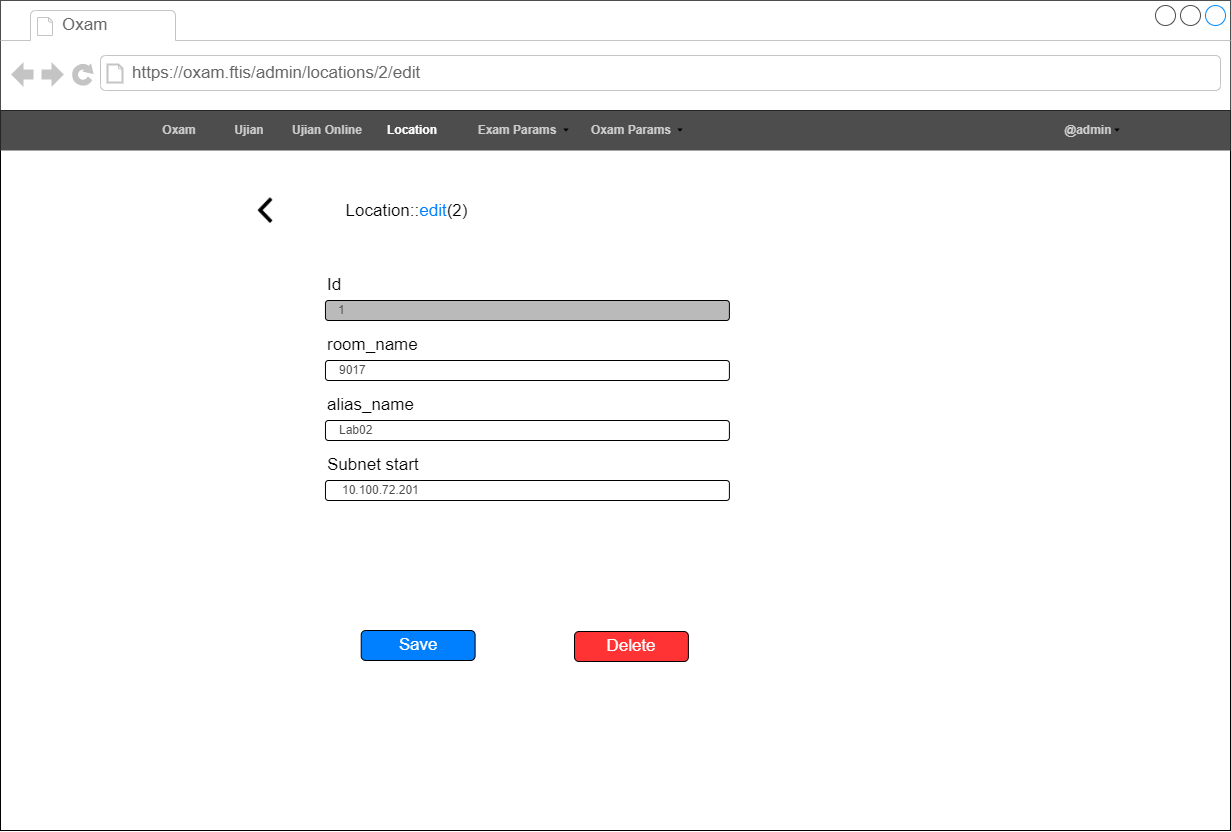

The diagram above was exported from draw.io. Its source (the exported page's mxGraphModel, read from the mxfile embedded in the PNG):
<mxGraphModel dx="6962" dy="2093" grid="1" gridSize="10" guides="1" tooltips="1" connect="1" arrows="1" fold="1" page="1" pageScale="1" pageWidth="850" pageHeight="1100" math="0" shadow="0">
  <root>
    <mxCell id="0" />
    <mxCell id="1" parent="0" />
    <mxCell id="2" value="" style="strokeWidth=1;shadow=0;dashed=0;align=center;html=1;shape=mxgraph.mockup.containers.browserWindow;rSize=0;strokeColor=#4D4D4D;strokeColor2=#008cff;strokeColor3=#c4c4c4;mainText=,;recursiveResize=0;" vertex="1" parent="1">
      <mxGeometry x="-3630" y="950" width="1230" height="830" as="geometry" />
    </mxCell>
    <mxCell id="3" value="Oxam" style="strokeWidth=1;shadow=0;dashed=0;align=center;html=1;shape=mxgraph.mockup.containers.anchor;fontSize=17;fontColor=#666666;align=left;" vertex="1" parent="2">
      <mxGeometry x="60" y="12" width="110" height="26" as="geometry" />
    </mxCell>
    <mxCell id="4" value="https://oxam.ftis/admin/locations/2/edit" style="strokeWidth=1;shadow=0;dashed=0;align=center;html=1;shape=mxgraph.mockup.containers.anchor;rSize=0;fontSize=17;fontColor=#666666;align=left;" vertex="1" parent="2">
      <mxGeometry x="130" y="60" width="250" height="26" as="geometry" />
    </mxCell>
    <mxCell id="5" value="" style="group" vertex="1" connectable="0" parent="2">
      <mxGeometry y="110" width="1230" height="720" as="geometry" />
    </mxCell>
    <mxCell id="6" value="" style="rounded=0;whiteSpace=wrap;html=1;" vertex="1" parent="5">
      <mxGeometry width="1230" height="720" as="geometry" />
    </mxCell>
    <mxCell id="7" value="" style="group;fontSize=21;" vertex="1" connectable="0" parent="5">
      <mxGeometry x="227.77777777777777" y="80" width="295.7352777777778" height="41" as="geometry" />
    </mxCell>
    <mxCell id="8" value="&lt;font style=&quot;font-size: 17px&quot;&gt;Location::&lt;font color=&quot;#007fff&quot; style=&quot;font-size: 17px&quot;&gt;edit&lt;/font&gt;(2)&lt;/font&gt;" style="text;html=1;strokeColor=none;fillColor=none;align=center;verticalAlign=middle;whiteSpace=wrap;rounded=0;" vertex="1" parent="7">
      <mxGeometry x="62.26005847953217" width="233.47521929824563" height="41" as="geometry" />
    </mxCell>
    <mxCell id="9" value="" style="shape=image;html=1;verticalAlign=top;verticalLabelPosition=bottom;labelBackgroundColor=#ffffff;imageAspect=0;aspect=fixed;image=https://cdn4.iconfinder.com/data/icons/ionicons/512/icon-chevron-left-128.png;imageBackground=none;fontColor=#007FFF;" vertex="1" parent="7">
      <mxGeometry x="22.77777777777778" y="5.69" width="28.92452380952381" height="28.92452380952381" as="geometry" />
    </mxCell>
    <mxCell id="10" value="" style="group" vertex="1" connectable="0" parent="5">
      <mxGeometry x="296.11111111111114" y="160" width="432.7777777777778" height="60" as="geometry" />
    </mxCell>
    <mxCell id="11" value="&lt;blockquote style=&quot;text-align: justify ; margin: 0px 0px 0px 40px ; border: none ; padding: 0px&quot;&gt;&lt;br&gt;&lt;/blockquote&gt;" style="rounded=1;whiteSpace=wrap;html=1;fontSize=17;fontColor=#007FFF;fillColor=#BABABA;align=left;" vertex="1" parent="10">
      <mxGeometry x="28.851851851851855" y="30" width="403.925925925926" height="20" as="geometry" />
    </mxCell>
    <mxCell id="12" value="&lt;font color=&quot;#000000&quot;&gt;Id&lt;/font&gt;" style="text;html=1;strokeColor=none;fillColor=none;align=left;verticalAlign=middle;whiteSpace=wrap;rounded=0;fontSize=17;fontColor=#007FFF;" vertex="1" parent="10">
      <mxGeometry x="28.851851851851855" width="57.70370370370371" height="30" as="geometry" />
    </mxCell>
    <mxCell id="13" value="1" style="text;html=1;strokeColor=none;fillColor=none;align=left;verticalAlign=middle;whiteSpace=wrap;rounded=0;labelBackgroundColor=none;fontSize=12;fontColor=#4D4D4D;opacity=20;" vertex="1" parent="10">
      <mxGeometry x="39.88888888888869" y="25" width="60" height="30" as="geometry" />
    </mxCell>
    <mxCell id="14" value="" style="group" vertex="1" connectable="0" parent="5">
      <mxGeometry x="296.11111111111114" y="220" width="432.7777777777778" height="55" as="geometry" />
    </mxCell>
    <mxCell id="15" value="&lt;blockquote style=&quot;margin: 0px 0px 0px 40px ; border: none ; padding: 0px&quot;&gt;&lt;br&gt;&lt;/blockquote&gt;" style="rounded=1;whiteSpace=wrap;html=1;fontSize=17;fontColor=#007FFF;align=left;" vertex="1" parent="14">
      <mxGeometry x="28.851851851851855" y="30" width="403.925925925926" height="20" as="geometry" />
    </mxCell>
    <mxCell id="16" value="&lt;font color=&quot;#000000&quot;&gt;room_name&lt;/font&gt;" style="text;html=1;strokeColor=none;fillColor=none;align=left;verticalAlign=middle;whiteSpace=wrap;rounded=0;fontSize=17;fontColor=#007FFF;" vertex="1" parent="14">
      <mxGeometry x="28.851851851851855" width="158.6851851851852" height="30" as="geometry" />
    </mxCell>
    <mxCell id="17" value="9017" style="text;html=1;strokeColor=none;fillColor=none;align=left;verticalAlign=middle;whiteSpace=wrap;rounded=0;labelBackgroundColor=none;fontSize=12;fontColor=#4D4D4D;opacity=20;" vertex="1" parent="14">
      <mxGeometry x="40.84888888888869" y="25" width="60" height="30" as="geometry" />
    </mxCell>
    <mxCell id="18" value="" style="group" vertex="1" connectable="0" parent="5">
      <mxGeometry x="296.11111111111114" y="280" width="432.7777777777778" height="55" as="geometry" />
    </mxCell>
    <mxCell id="19" value="" style="rounded=1;whiteSpace=wrap;html=1;fontSize=17;fontColor=#007FFF;" vertex="1" parent="18">
      <mxGeometry x="28.851851851851855" y="30" width="403.925925925926" height="20" as="geometry" />
    </mxCell>
    <mxCell id="20" value="&lt;font color=&quot;#000000&quot;&gt;alias_name&lt;/font&gt;" style="text;html=1;strokeColor=none;fillColor=none;align=left;verticalAlign=middle;whiteSpace=wrap;rounded=0;fontSize=17;fontColor=#007FFF;" vertex="1" parent="18">
      <mxGeometry x="28.851851851851855" width="158.6851851851852" height="30" as="geometry" />
    </mxCell>
    <mxCell id="21" value="Lab02" style="text;html=1;strokeColor=none;fillColor=none;align=left;verticalAlign=middle;whiteSpace=wrap;rounded=0;labelBackgroundColor=none;fontSize=12;fontColor=#4D4D4D;opacity=20;" vertex="1" parent="18">
      <mxGeometry x="40.84888888888872" y="25" width="60" height="30" as="geometry" />
    </mxCell>
    <mxCell id="22" value="" style="group" vertex="1" connectable="0" parent="5">
      <mxGeometry x="296.11111111111114" y="340" width="432.7777777777778" height="55" as="geometry" />
    </mxCell>
    <mxCell id="23" value="" style="rounded=1;whiteSpace=wrap;html=1;fontSize=17;fontColor=#007FFF;" vertex="1" parent="22">
      <mxGeometry x="28.851851851851855" y="30" width="403.925925925926" height="20" as="geometry" />
    </mxCell>
    <mxCell id="24" value="&lt;font color=&quot;#000000&quot;&gt;Subnet start&lt;/font&gt;" style="text;html=1;strokeColor=none;fillColor=none;align=left;verticalAlign=middle;whiteSpace=wrap;rounded=0;fontSize=17;fontColor=#007FFF;" vertex="1" parent="22">
      <mxGeometry x="28.851851851851855" width="158.6851851851852" height="30" as="geometry" />
    </mxCell>
    <mxCell id="25" value="10.100.72.201" style="text;html=1;strokeColor=none;fillColor=none;align=left;verticalAlign=middle;whiteSpace=wrap;rounded=0;labelBackgroundColor=none;fontSize=12;fontColor=#4D4D4D;opacity=20;" vertex="1" parent="22">
      <mxGeometry x="43.89" y="25" width="106.11" height="30" as="geometry" />
    </mxCell>
    <mxCell id="26" value="&lt;font color=&quot;#ffffff&quot;&gt;Save&lt;/font&gt;" style="rounded=1;whiteSpace=wrap;html=1;fontSize=17;fontColor=#000000;fillColor=#007FFF;align=center;" vertex="1" parent="5">
      <mxGeometry x="360.7066666666667" y="520" width="113.88888888888889" height="30" as="geometry" />
    </mxCell>
    <mxCell id="27" value="" style="group;strokeColor=none;" vertex="1" connectable="0" parent="5">
      <mxGeometry width="1230" height="40" as="geometry" />
    </mxCell>
    <mxCell id="28" value="" style="group;strokeColor=none;" vertex="1" connectable="0" parent="27">
      <mxGeometry width="1230" height="40" as="geometry" />
    </mxCell>
    <mxCell id="29" value="" style="rounded=0;whiteSpace=wrap;html=1;labelBackgroundColor=none;fontSize=12;fontColor=#4D4D4D;strokeColor=none;fillColor=#4D4D4D;gradientColor=none;align=left;" vertex="1" parent="28">
      <mxGeometry width="1230" height="40" as="geometry" />
    </mxCell>
    <mxCell id="30" value="Oxam" style="text;html=1;strokeColor=none;fillColor=none;align=center;verticalAlign=middle;whiteSpace=wrap;rounded=0;labelBackgroundColor=none;fontSize=12;fontColor=#CCCCCC;fontStyle=1" vertex="1" parent="28">
      <mxGeometry x="149" y="5" width="60" height="30" as="geometry" />
    </mxCell>
    <mxCell id="31" value="@admin" style="text;html=1;strokeColor=none;fillColor=none;align=center;verticalAlign=middle;whiteSpace=wrap;rounded=0;labelBackgroundColor=none;fontSize=12;fontColor=#CCCCCC;fontStyle=1" vertex="1" parent="28">
      <mxGeometry x="1043" y="5" width="90" height="30" as="geometry" />
    </mxCell>
    <mxCell id="32" value="" style="shape=image;html=1;verticalAlign=top;verticalLabelPosition=bottom;labelBackgroundColor=#ffffff;imageAspect=0;aspect=fixed;image=https://cdn4.iconfinder.com/data/icons/ionicons/512/icon-arrow-down-b-128.png;fontSize=12;fontColor=#CCCCCC;strokeColor=none;fillColor=#CCCCCC;gradientColor=none;imageBackground=none;" vertex="1" parent="28">
      <mxGeometry x="1113" y="16" width="8" height="8" as="geometry" />
    </mxCell>
    <mxCell id="33" value="Ujian" style="text;html=1;strokeColor=none;fillColor=none;align=center;verticalAlign=middle;whiteSpace=wrap;rounded=0;labelBackgroundColor=none;fontSize=12;fontColor=#CCCCCC;fontStyle=1" vertex="1" parent="28">
      <mxGeometry x="219" y="5" width="60" height="30" as="geometry" />
    </mxCell>
    <mxCell id="34" value="&lt;font color=&quot;#ffffff&quot;&gt;Location&lt;/font&gt;" style="text;html=1;strokeColor=none;fillColor=none;align=center;verticalAlign=middle;whiteSpace=wrap;rounded=0;labelBackgroundColor=none;fontSize=12;fontColor=#CCCCCC;fontStyle=1" vertex="1" parent="27">
      <mxGeometry x="382" y="5" width="60" height="30" as="geometry" />
    </mxCell>
    <mxCell id="35" value="Exam Params" style="text;html=1;strokeColor=none;fillColor=none;align=center;verticalAlign=middle;whiteSpace=wrap;rounded=0;labelBackgroundColor=none;fontSize=12;fontColor=#CCCCCC;fontStyle=1" vertex="1" parent="27">
      <mxGeometry x="472" y="5" width="90" height="30" as="geometry" />
    </mxCell>
    <mxCell id="36" value="Oxam Params" style="text;html=1;strokeColor=none;fillColor=none;align=center;verticalAlign=middle;whiteSpace=wrap;rounded=0;labelBackgroundColor=none;fontSize=12;fontColor=#CCCCCC;fontStyle=1" vertex="1" parent="27">
      <mxGeometry x="586" y="5" width="90" height="30" as="geometry" />
    </mxCell>
    <mxCell id="37" value="" style="shape=image;html=1;verticalAlign=top;verticalLabelPosition=bottom;labelBackgroundColor=#ffffff;imageAspect=0;aspect=fixed;image=https://cdn4.iconfinder.com/data/icons/ionicons/512/icon-arrow-down-b-128.png;fontSize=12;fontColor=#CCCCCC;strokeColor=none;fillColor=#CCCCCC;gradientColor=none;imageBackground=none;" vertex="1" parent="27">
      <mxGeometry x="676" y="16" width="8" height="8" as="geometry" />
    </mxCell>
    <mxCell id="38" value="" style="shape=image;html=1;verticalAlign=top;verticalLabelPosition=bottom;labelBackgroundColor=#ffffff;imageAspect=0;aspect=fixed;image=https://cdn4.iconfinder.com/data/icons/ionicons/512/icon-arrow-down-b-128.png;fontSize=12;fontColor=#CCCCCC;strokeColor=none;fillColor=#CCCCCC;gradientColor=none;imageBackground=none;" vertex="1" parent="27">
      <mxGeometry x="562" y="16" width="8" height="8" as="geometry" />
    </mxCell>
    <mxCell id="39" value="&lt;font color=&quot;#cccccc&quot;&gt;Ujian Online&lt;/font&gt;" style="text;html=1;strokeColor=none;fillColor=none;align=center;verticalAlign=middle;whiteSpace=wrap;rounded=0;labelBackgroundColor=none;fontSize=12;fontColor=#FFFFFF;fontStyle=1" vertex="1" parent="5">
      <mxGeometry x="287" y="5" width="80.1" height="30" as="geometry" />
    </mxCell>
    <mxCell id="40" value="&lt;font color=&quot;#ffffff&quot;&gt;Delete&lt;/font&gt;" style="rounded=1;whiteSpace=wrap;html=1;fontSize=17;fontColor=#000000;fillColor=#FF3333;align=center;strokeColor=default;" vertex="1" parent="1">
      <mxGeometry x="-3056" y="1581" width="113.89" height="30" as="geometry" />
    </mxCell>
  </root>
</mxGraphModel>